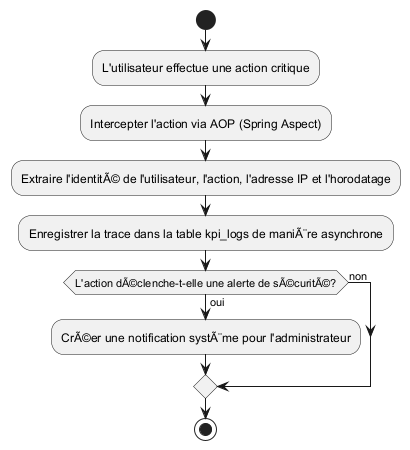

The diagram above was rendered by PlantUML. Its source (embedded in the PNG):
@startuml sprint5_activity
start
:L'utilisateur effectue une action critique;
:Intercepter l'action via AOP (Spring Aspect);
:Extraire l'identitÃ© de l'utilisateur, l'action, l'adresse IP et l'horodatage;
:Enregistrer la trace dans la table kpi_logs de maniÃ¨re asynchrone;
if (L'action dÃ©clenche-t-elle une alerte de sÃ©curitÃ©?) then (oui)
    :CrÃ©er une notification systÃ¨me pour l'administrateur;
else (non)
endif
stop
@enduml